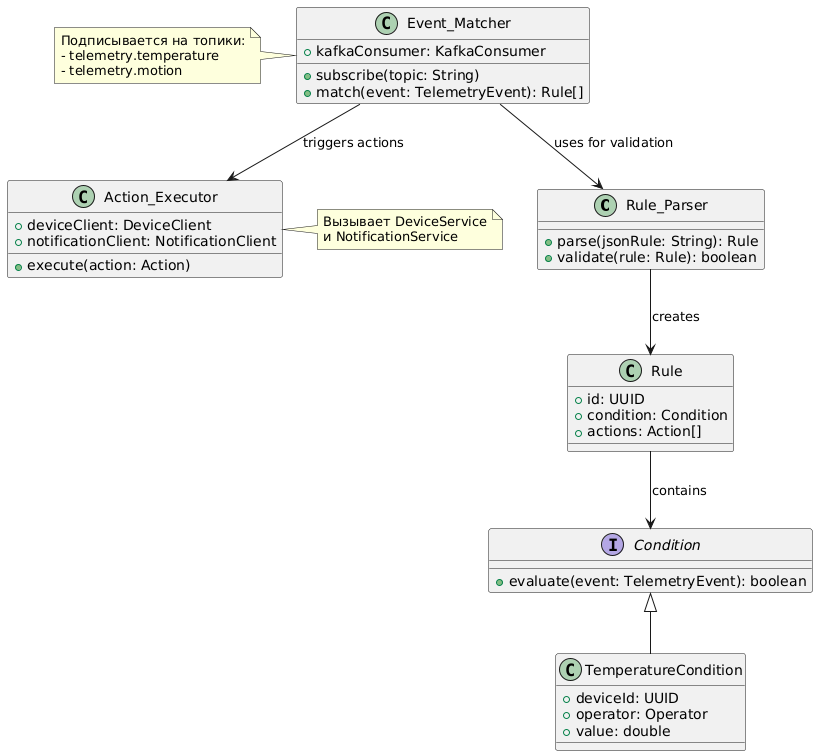

The diagram above was rendered by PlantUML. Its source (embedded in the PNG):
@startuml
class Rule_Parser {
  + parse(jsonRule: String): Rule
  + validate(rule: Rule): boolean
}

class Event_Matcher {
  + kafkaConsumer: KafkaConsumer
  + subscribe(topic: String)
  + match(event: TelemetryEvent): Rule[]
}

class Action_Executor {
  + deviceClient: DeviceClient
  + notificationClient: NotificationClient
  + execute(action: Action)
}

class Rule {
  + id: UUID
  + condition: Condition
  + actions: Action[]
}

interface Condition {
  + evaluate(event: TelemetryEvent): boolean
}

class TemperatureCondition {
  + deviceId: UUID
  + operator: Operator
  + value: double
}

Event_Matcher --> Rule_Parser : uses for validation
Event_Matcher --> Action_Executor : triggers actions
Rule_Parser --> Rule : creates
Rule --> Condition : contains
Condition <|-- TemperatureCondition

note left of Event_Matcher: Подписывается на топики:\n- telemetry.temperature\n- telemetry.motion
note right of Action_Executor: Вызывает DeviceService\nи NotificationService
@enduml